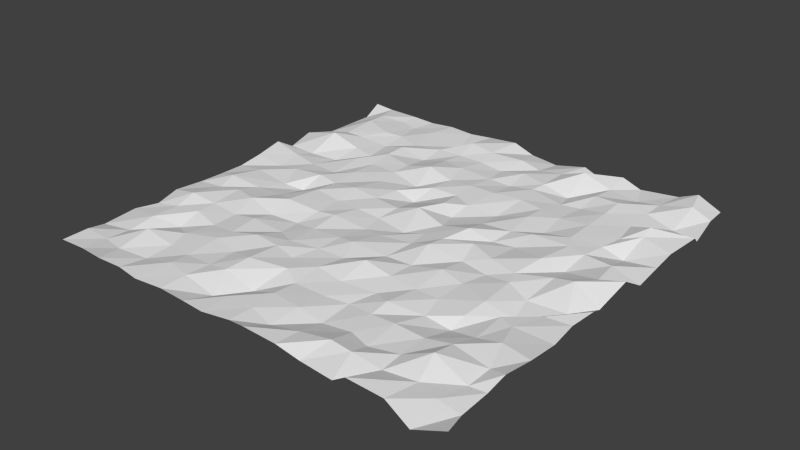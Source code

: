 # Source: MassiveGrass.blend  (saved by Blender 2.76.0; exported with 4.5.12 LTS)
import bpy
from mathutils import Matrix  # noqa: F401  (used for matrix-valued properties, if any)

bpy.ops.wm.read_factory_settings(use_empty=True)
scene = bpy.context.scene
scene.name = 'Scene'

# ---- collections
col_collection_1 = bpy.data.collections.new('Collection 1'); scene.collection.children.link(col_collection_1)

# ---- world
world_world = bpy.data.worlds.new('World'); scene.world = world_world
world_world.color = (0.05088, 0.05088, 0.05088)
world_world.use_sun_shadow = False
world_world.sun_shadow_jitter_overblur = 0.0
world_world.cycles.sampling_method = 'MANUAL'
world_world.cycles.sample_map_resolution = 256

# ---- meshes
me_plane_001 = bpy.data.meshes.new('Plane.001')
me_plane_001.from_pydata([(-0.9982, -1.003, -0.0004238), (1.018, -0.9998, 0.002838), (-1.0, 0.998, 0.0104), (0.9837, 0.9919, -0.006197), (-0.9964, -0.001159, -0.006951), (0.001828, -0.9914, 0.001761), (0.98, -0.01927, -0.02963), (-0.001665, 0.9992, -0.01158), (0.03402, -0.02775, -0.01602), (-0.9763, -0.5174, -0.007291), (0.5284, -1.007, -0.0197), (1.001, 0.4991, -0.00164), (-0.5018, 1.006, 0.003723), (-1.032, 0.4998, -0.005749), (-0.5089, -1.014, -0.002598), (1.011, -0.527, 0.02014), (0.4981, 0.996, 0.01643), (-0.001878, 0.4946, 0.006718), (-0.01931, -0.4969, 0.003132), (-0.5004, 0.006886, 0.013), (0.4762, -0.01114, 0.008856), (0.5177, -0.489, -0.01595), (-0.4991, -0.5136, 0.006505), (-0.5234, 0.5233, 0.008186), (0.4858, 0.4781, 0.003517), (-1.031, -0.7703, -0.02931), (0.7494, -0.9946, 0.0009174), (1.013, 0.7125, -0.02663), (-0.7335, 0.9941, 0.003534), (-1.013, 0.264, 0.02663), (-0.2387, -1.007, -0.0006881), (0.995, -0.238, 0.01166), (0.2956, 0.9963, 0.01001), (-0.01532, 0.7456, -0.01267), (-0.04149, -0.2687, 0.01563), (-0.7036, -0.0004777, -0.01578), (0.2362, -0.02113, 0.02126), (-0.999, -0.2461, -0.00348), (0.2502, -1.0, 0.006925), (1.009, 0.2373, -0.02804), (-0.2582, 1.011, 0.006683), (-1.001, 0.7842, -0.03629), (-0.7193, -1.026, 0.02057), (0.9831, -0.7402, -0.01097), (0.7791, 0.9964, 0.003182), (0.02984, 0.2509, 0.01921), (-0.01308, -0.7483, -0.000535), (-0.2458, -0.004749, 0.0002004), (0.7533, 0.01892, 0.008649), (0.4937, -0.2294, -0.003043), (0.4855, -0.7792, -0.01635), (0.2757, -0.4862, -0.0122), (0.7609, -0.5044, -0.003964), (-0.5149, -0.2699, -0.01231), (-0.504, -0.7536, -0.00491), (-0.7565, -0.4745, 0.006499), (-0.2596, -0.487, 0.01244), (-0.5072, 0.7105, -0.004786), (-0.5086, 0.2593, 0.008055), (-0.72, 0.5197, -0.01155), (-0.2446, 0.5022, 0.02929), (0.502, 0.7474, 0.01429), (0.4903, 0.2639, 0.01253), (0.2546, 0.5269, 0.00183), (0.774, 0.4846, -0.003056), (0.7431, 0.2584, 0.007526), (0.2524, 0.2373, -0.004974), (0.248, 0.7162, 0.007829), (-0.2418, 0.2518, -0.001149), (-0.7504, 0.2392, -0.01263), (-0.7072, 0.7313, 0.006833), (-0.2682, -0.757, 0.01524), (-0.7632, -0.744, 0.02433), (-0.7739, -0.2204, 0.01298), (0.7431, -0.7217, 0.03781), (0.2409, -0.7509, -0.03256), (0.2533, -0.248, 0.0005714), (0.7654, -0.27, -0.03571), (-0.2693, -0.2619, -0.003381), (-0.2519, 0.7461, 0.001148), (0.7462, 0.7691, -0.004667), (-0.9985, -0.8748, 0.001244), (0.8904, -1.033, -0.03267), (0.9892, 0.885, -0.005217), (-0.8982, 0.9981, 0.002412), (-0.9968, 0.1232, 0.009838), (-0.1183, -1.017, 0.002028), (1.024, -0.145, 0.03818), (0.1367, 0.996, -0.02469), (0.02701, 0.8667, 0.01327), (-0.01703, -0.1328, -0.001311), (-0.8696, 0.0002588, 0.007024), (0.1228, -0.001022, 0.0007965), (-1.002, -0.3915, 0.006337), (0.3633, -0.9949, -0.018), (0.9949, 0.4011, -0.02557), (-0.3736, 1.001, -0.0003813), (-0.9746, 0.6093, -0.01824), (-0.6286, -0.9985, -0.0002953), (0.996, -0.6575, 0.02475), (0.587, 1.003, -0.02133), (0.0006405, 0.3825, -0.001527), (-0.01498, -0.6298, -0.01139), (-0.3648, 0.0004167, 0.0006975), (0.6068, -0.0407, 0.001758), (0.5125, -0.1009, -0.0137), (0.4864, -0.625, 0.004489), (0.1117, -0.5097, -0.008045), (0.6298, -0.4781, -0.03908), (-0.5202, -0.1565, 0.02065), (-0.5003, -0.5913, 0.009286), (-0.871, -0.4956, 0.004368), (-0.3818, -0.48, 0.01913), (-0.5309, 0.8886, 0.002981), (-0.5123, 0.4, -0.00151), (-0.8634, 0.5118, 0.03432), (-0.3683, 0.4868, 0.004329), (0.502, 0.8751, -0.0009042), (0.4962, 0.3364, -0.008712), (0.1243, 0.4976, 0.006146), (0.6226, 0.4856, 0.01257), (-1.036, -0.6009, -0.02085), (0.607, -1.026, 0.03713), (1.032, 0.6441, 0.02229), (-0.627, 1.002, -0.005245), (-1.01, 0.3573, -0.02676), (-0.3784, -0.9969, -0.004582), (1.006, -0.371, 0.002429), (0.3971, 0.9658, -0.008372), (0.0123, 0.626, -0.004021), (0.008058, -0.3721, -0.001564), (-0.6181, 0.03232, -0.0353), (0.3495, 0.0384, 0.01289), (-0.9832, -0.1339, 0.001877), (0.09119, -1.005, 0.0173), (0.9926, 0.1477, 0.0227), (-0.1063, 1.002, 0.02372), (-0.9748, 0.8809, -0.02307), (-0.8717, -0.9969, -0.0001928), (0.9816, -0.8794, -0.02097), (0.8662, 1.009, 0.03617), (-0.01251, 0.1304, 0.02975), (0.002294, -0.8726, -0.0006697), (-0.1343, 0.003741, -0.01275), (0.8482, 0.01111, 0.03128), (0.4903, -0.3737, -0.005759), (0.4975, -0.8734, 0.01428), (0.3688, -0.5323, 0.009705), (0.8715, -0.5012, 0.02054), (-0.5145, -0.3704, 0.009435), (-0.4869, -0.8507, 0.008451), (-0.6265, -0.502, -0.008704), (-0.1615, -0.5005, -0.004509), (-0.5182, 0.6239, 0.01276), (-0.5, 0.1243, 0.003523), (-0.6131, 0.501, -0.01871), (-0.1181, 0.491, -0.0007165), (0.4968, 0.63, -0.005915), (0.4767, 0.1541, -0.009369), (0.3758, 0.5016, 0.003548), (0.8536, 0.5396, 0.01069), (0.7565, 0.3738, -0.000244), (0.7353, 0.1234, -0.01762), (0.6616, 0.2707, 0.01367), (0.8773, 0.2404, 0.01123), (0.2348, 0.3634, -0.02393), (0.2733, 0.1098, 0.03201), (0.09483, 0.2247, -0.02088), (0.3874, 0.2526, -0.002822), (0.2498, 0.8646, 0.007546), (0.2319, 0.6475, 0.002437), (0.1141, 0.7541, 0.009273), (0.3754, 0.7159, -0.0232), (-0.2182, 0.3634, -0.01746), (-0.2548, 0.1263, 0.002675), (-0.3643, 0.284, -0.004268), (-0.1405, 0.254, -0.03225), (-0.7358, 0.3799, -0.03523), (-0.7597, 0.1343, -0.003174), (-0.8728, 0.2527, 0.0001713), (-0.6026, 0.2233, -0.006895), (-0.743, 0.9121, -0.0026), (-0.7874, 0.6249, -0.002749), (-0.8602, 0.7816, 0.01714), (-0.6277, 0.7528, -0.0002507), (-0.2535, -0.6476, 0.02662), (-0.2146, -0.8765, -0.03155), (-0.366, -0.7553, 0.000896), (-0.1277, -0.7489, -0.03643), (-0.7496, -0.5847, -0.02657), (-0.7581, -0.8992, -0.002553), (-0.8814, -0.7509, -0.01796), (-0.6251, -0.7346, -0.01012), (-0.7433, -0.1232, -0.002376), (-0.76, -0.38, 0.007886), (-0.8703, -0.2424, 0.006432), (-0.6577, -0.2506, 0.01917), (0.7394, -0.6116, 0.01511), (0.7695, -0.8394, -0.009143), (0.621, -0.7545, -0.005783), (0.9051, -0.7437, -0.01511), (0.2366, -0.5967, -0.02407), (0.2549, -0.8814, 0.00253), (0.1275, -0.7533, -0.006003), (0.3831, -0.7435, -0.01784), (0.2283, -0.1067, 0.02972), (0.2515, -0.3727, 0.006122), (0.1255, -0.2499, -0.003212), (0.3849, -0.2163, 0.01622), (0.7379, -0.1498, -0.02202), (0.7556, -0.3469, 0.006629), (0.6452, -0.2894, 0.003707), (0.8756, -0.2413, 0.005193), (-0.2717, -0.1267, 0.01007), (-0.2601, -0.4117, 0.003815), (-0.3838, -0.2458, -0.02069), (-0.1235, -0.2546, 0.002723), (-0.2564, 0.8537, 0.02928), (-0.2684, 0.6437, 0.003286), (-0.3733, 0.7446, -0.000256), (-0.1263, 0.7488, -0.001294), (0.7492, 0.8739, -0.002152), (0.7509, 0.6221, -0.005778), (0.6186, 0.7401, 0.01903), (0.889, 0.7371, -0.02662), (0.8559, 0.5949, 0.03326), (0.6205, 0.6261, 0.01232), (0.6406, 0.8815, -0.02103), (-0.1521, 0.6197, 0.007968), (-0.3757, 0.6219, -0.01589), (-0.3345, 0.8477, -0.01037), (-0.1255, -0.379, -0.001053), (-0.3597, -0.363, -0.00872), (-0.3566, -0.1379, 0.003362), (0.8293, -0.3788, 0.01006), (0.635, -0.4078, -0.007295), (0.6298, -0.1095, -0.0005847), (0.3843, -0.3786, -0.00174), (0.1227, -0.3722, 0.0311), (0.1385, -0.1042, 0.00185), (0.4009, -0.8714, 0.02289), (0.115, -0.8967, -0.02002), (0.1281, -0.6225, -0.0162), (0.8768, -0.8808, -0.003249), (0.6257, -0.8595, -0.01306), (0.6247, -0.6265, -8.673e-05), (-0.6262, -0.3787, -0.005389), (-0.8764, -0.3972, 0.03065), (-0.8932, -0.1486, 0.02502), (-0.6306, -0.8643, -0.01911), (-0.8779, -0.8731, -0.00868), (-0.8761, -0.6259, 0.002827), (-0.1248, -0.8764, 0.0026), (-0.3734, -0.874, 0.002119), (-0.3709, -0.6194, -0.001019), (-0.6298, 0.6321, -0.01582), (-0.8704, 0.6177, 0.001199), (-0.8619, 0.8712, 0.01353), (-0.6115, 0.1416, 0.006852), (-0.8583, 0.1242, -0.0123), (-0.8596, 0.3433, -0.02136), (-0.1161, 0.1097, 0.002782), (-0.3794, 0.1211, 0.01828), (-0.3771, 0.3955, -0.0008026), (0.4104, 0.6049, -0.00361), (0.1181, 0.6364, -0.01274), (0.1324, 0.8543, -0.004212), (0.3772, 0.1351, -0.008874), (0.1401, 0.1017, 0.003231), (0.09565, 0.3408, -0.00508), (0.8994, 0.1002, 0.01907), (0.6352, 0.1037, 0.01806), (0.6271, 0.3373, 0.01494), (0.8492, 0.3895, -0.03916), (0.3745, 0.3945, 0.007679), (0.3652, 0.8705, 0.04489), (-0.1259, 0.3681, 0.00414), (-0.6038, 0.4003, 0.006655), (-0.6584, 0.8947, -0.01016), (-0.1035, -0.5839, 0.004114), (-0.6585, -0.637, -0.004088), (-0.6185, -0.1101, -0.004519), (0.9133, -0.6303, -0.00289), (0.3675, -0.6196, -0.005991), (0.3808, -0.07875, -0.009217), (0.9047, -0.1255, -0.02767), (-0.1069, -0.111, -0.01247), (-0.1359, 0.8433, 0.01607), (0.894, 0.8981, 0.02674)], [], [(288, 83, 3, 140), (287, 89, 7, 136), (286, 90, 8, 143), (285, 87, 6, 144), (284, 105, 20, 132), (283, 106, 21, 147), (282, 99, 15, 148), (281, 109, 19, 131), (280, 110, 22, 151), (279, 102, 18, 152), (278, 113, 12, 124), (277, 114, 23, 155), (276, 101, 17, 156), (275, 117, 16, 128), (274, 118, 24, 159), (273, 95, 11, 160), (272, 161, 64, 120), (271, 162, 65, 163), (270, 135, 39, 164), (269, 165, 63, 119), (268, 166, 66, 167), (267, 158, 62, 168), (266, 169, 32, 88), (265, 170, 67, 171), (264, 157, 61, 172), (263, 173, 60, 116), (262, 174, 68, 175), (261, 141, 45, 176), (260, 177, 59, 115), (259, 178, 69, 179), (258, 154, 58, 180), (257, 181, 28, 84), (256, 182, 70, 183), (255, 153, 57, 184), (254, 185, 56, 112), (253, 186, 71, 187), (252, 142, 46, 188), (251, 189, 55, 111), (250, 190, 72, 191), (249, 150, 54, 192), (248, 193, 35, 91), (247, 194, 73, 195), (246, 149, 53, 196), (245, 197, 52, 108), (244, 198, 74, 199), (243, 139, 43, 200), (242, 201, 51, 107), (241, 202, 75, 203), (240, 146, 50, 204), (239, 205, 36, 92), (238, 206, 76, 207), (237, 145, 49, 208), (236, 209, 48, 104), (235, 210, 77, 211), (234, 127, 31, 212), (233, 213, 47, 103), (232, 214, 78, 215), (231, 130, 34, 216), (230, 217, 40, 96), (229, 218, 79, 219), (228, 129, 33, 220), (227, 221, 44, 100), (226, 222, 80, 223), (225, 123, 27, 224), (222, 225, 224, 80), (64, 160, 225, 222), (160, 11, 123, 225), (157, 226, 223, 61), (24, 120, 226, 157), (120, 64, 222, 226), (117, 227, 100, 16), (61, 223, 227, 117), (223, 80, 221, 227), (218, 228, 220, 79), (60, 156, 228, 218), (156, 17, 129, 228), (153, 229, 219, 57), (23, 116, 229, 153), (116, 60, 218, 229), (113, 230, 96, 12), (57, 219, 230, 113), (219, 79, 217, 230), (214, 231, 216, 78), (56, 152, 231, 214), (152, 18, 130, 231), (149, 232, 215, 53), (22, 112, 232, 149), (112, 56, 214, 232), (109, 233, 103, 19), (53, 215, 233, 109), (215, 78, 213, 233), (210, 234, 212, 77), (52, 148, 234, 210), (148, 15, 127, 234), (145, 235, 211, 49), (21, 108, 235, 145), (108, 52, 210, 235), (105, 236, 104, 20), (49, 211, 236, 105), (211, 77, 209, 236), (206, 237, 208, 76), (51, 147, 237, 206), (147, 21, 145, 237), (130, 238, 207, 34), (18, 107, 238, 130), (107, 51, 206, 238), (90, 239, 92, 8), (34, 207, 239, 90), (207, 76, 205, 239), (202, 240, 204, 75), (38, 94, 240, 202), (94, 10, 146, 240), (142, 241, 203, 46), (5, 134, 241, 142), (134, 38, 202, 241), (102, 242, 107, 18), (46, 203, 242, 102), (203, 75, 201, 242), (198, 243, 200, 74), (26, 82, 243, 198), (82, 1, 139, 243), (146, 244, 199, 50), (10, 122, 244, 146), (122, 26, 198, 244), (106, 245, 108, 21), (50, 199, 245, 106), (199, 74, 197, 245), (194, 246, 196, 73), (55, 151, 246, 194), (151, 22, 149, 246), (93, 247, 195, 37), (9, 111, 247, 93), (111, 55, 194, 247), (133, 248, 91, 4), (37, 195, 248, 133), (195, 73, 193, 248), (190, 249, 192, 72), (42, 98, 249, 190), (98, 14, 150, 249), (81, 250, 191, 25), (0, 138, 250, 81), (138, 42, 190, 250), (121, 251, 111, 9), (25, 191, 251, 121), (191, 72, 189, 251), (186, 252, 188, 71), (30, 86, 252, 186), (86, 5, 142, 252), (150, 253, 187, 54), (14, 126, 253, 150), (126, 30, 186, 253), (110, 254, 112, 22), (54, 187, 254, 110), (187, 71, 185, 254), (182, 255, 184, 70), (59, 155, 255, 182), (155, 23, 153, 255), (97, 256, 183, 41), (13, 115, 256, 97), (115, 59, 182, 256), (137, 257, 84, 2), (41, 183, 257, 137), (183, 70, 181, 257), (178, 258, 180, 69), (35, 131, 258, 178), (131, 19, 154, 258), (85, 259, 179, 29), (4, 91, 259, 85), (91, 35, 178, 259), (125, 260, 115, 13), (29, 179, 260, 125), (179, 69, 177, 260), (174, 261, 176, 68), (47, 143, 261, 174), (143, 8, 141, 261), (154, 262, 175, 58), (19, 103, 262, 154), (103, 47, 174, 262), (114, 263, 116, 23), (58, 175, 263, 114), (175, 68, 173, 263), (170, 264, 172, 67), (63, 159, 264, 170), (159, 24, 157, 264), (129, 265, 171, 33), (17, 119, 265, 129), (119, 63, 170, 265), (89, 266, 88, 7), (33, 171, 266, 89), (171, 67, 169, 266), (166, 267, 168, 66), (36, 132, 267, 166), (132, 20, 158, 267), (141, 268, 167, 45), (8, 92, 268, 141), (92, 36, 166, 268), (101, 269, 119, 17), (45, 167, 269, 101), (167, 66, 165, 269), (162, 270, 164, 65), (48, 144, 270, 162), (144, 6, 135, 270), (158, 271, 163, 62), (20, 104, 271, 158), (104, 48, 162, 271), (118, 272, 120, 24), (62, 163, 272, 118), (163, 65, 161, 272), (161, 273, 160, 64), (65, 164, 273, 161), (164, 39, 95, 273), (165, 274, 159, 63), (66, 168, 274, 165), (168, 62, 118, 274), (169, 275, 128, 32), (67, 172, 275, 169), (172, 61, 117, 275), (173, 276, 156, 60), (68, 176, 276, 173), (176, 45, 101, 276), (177, 277, 155, 59), (69, 180, 277, 177), (180, 58, 114, 277), (181, 278, 124, 28), (70, 184, 278, 181), (184, 57, 113, 278), (185, 279, 152, 56), (71, 188, 279, 185), (188, 46, 102, 279), (189, 280, 151, 55), (72, 192, 280, 189), (192, 54, 110, 280), (193, 281, 131, 35), (73, 196, 281, 193), (196, 53, 109, 281), (197, 282, 148, 52), (74, 200, 282, 197), (200, 43, 99, 282), (201, 283, 147, 51), (75, 204, 283, 201), (204, 50, 106, 283), (205, 284, 132, 36), (76, 208, 284, 205), (208, 49, 105, 284), (209, 285, 144, 48), (77, 212, 285, 209), (212, 31, 87, 285), (213, 286, 143, 47), (78, 216, 286, 213), (216, 34, 90, 286), (217, 287, 136, 40), (79, 220, 287, 217), (220, 33, 89, 287), (221, 288, 140, 44), (80, 224, 288, 221), (224, 27, 83, 288)])
me_plane_001.use_remesh_preserve_volume = False
me_plane_001.use_remesh_preserve_attributes = False
me_plane_001.use_mirror_vertex_groups = False
me_plane_001.update()

# ---- objects
ob_plane = bpy.data.objects.new('Plane', me_plane_001)

# ---- transforms, parenting, visibility, modifiers, constraints
ob_plane.location = (0.0, 0.0, 0.0)
ob_plane.scale = (50.0, 50.0, 50.0)
ob_plane.lineart.crease_threshold = 0.0

# ---- collection membership
col_collection_1.objects.link(ob_plane)

# ---- scene / render settings (as saved in the file)
scene.frame_start = 1; scene.frame_end = 250; scene.frame_set(1)
scene.render.engine = 'BLENDER_EEVEE_NEXT'
scene.render.resolution_percentage = 50
scene.render.dither_intensity = 0.0
scene.cycles.use_denoising = False
scene.cycles.samples = 10
scene.cycles.sampling_pattern = 'TABULATED_SOBOL'
scene.cycles.light_sampling_threshold = 0.0
scene.cycles.use_adaptive_sampling = False
scene.cycles.use_light_tree = False
scene.cycles.blur_glossy = 0.0
scene.cycles.pixel_filter_type = 'GAUSSIAN'
scene.cycles.sample_clamp_indirect = 0.0
scene.view_settings.view_transform = 'Standard'
bpy.context.view_layer.update()

# ---- added for rendering (the .blend has no active camera and no usable light): camera, sun
cam_auto = bpy.data.cameras.new('AutoCamera')
cam_auto.lens = 50.0
cam_auto.sensor_width = 36.0
cam_auto.clip_end = 2361.56
ob_auto_camera = bpy.data.objects.new('AutoCamera', cam_auto)
scene.collection.objects.link(ob_auto_camera)
ob_auto_camera.location = (134.443, -162.007, 107.793)
ob_auto_camera.rotation_euler = (1.09748, -7.21219e-08, 0.694738)
scene.camera = ob_auto_camera
light_auto_sun = bpy.data.lights.new('AutoSun', 'SUN')
light_auto_sun.energy = 3.0
light_auto_sun.angle = 0.0523599
ob_auto_sun = bpy.data.objects.new('AutoSun', light_auto_sun)
scene.collection.objects.link(ob_auto_sun)
ob_auto_sun.rotation_euler = (0.872665, 0.174533, 0.523599)
bpy.context.view_layer.update()
